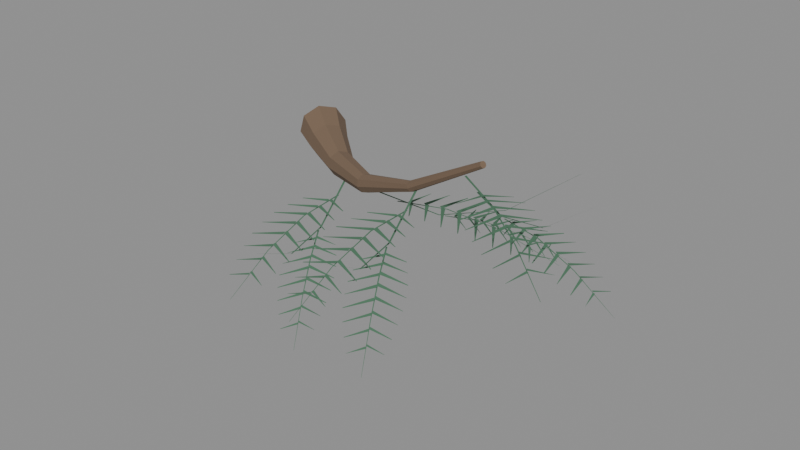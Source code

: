 # Source: conifer-unit.blend  (saved by Blender 5.2.44; exported with 4.5.12 LTS)
import bpy
from mathutils import Matrix  # noqa: F401  (used for matrix-valued properties, if any)

bpy.ops.wm.read_factory_settings(use_empty=True)
scene = bpy.context.scene
scene.name = 'Scene'

# ---- collections
col_export = bpy.data.collections.new('EXPORT'); scene.collection.children.link(col_export)

# ---- materials (node trees are filled in below, after node groups)
mat_bark_warm = bpy.data.materials.new('bark_warm')
mat_bark_warm.use_backface_culling = True
mat_bark_warm.diffuse_color = (0.1845, 0.1221, 0.07819, 1.0)
mat_bark_warm.roughness = 0.92
mat_needles_mid = bpy.data.materials.new('needles_mid')
mat_needles_mid.diffuse_color = (0.0648, 0.159, 0.09306, 1.0)
mat_needles_mid.roughness = 0.92
mat_young_growth = bpy.data.materials.new('young_growth')
mat_young_growth.diffuse_color = (0.1651, 0.2623, 0.1221, 1.0)
mat_young_growth.roughness = 0.92

# ---- material node trees
mat_bark_warm.use_nodes = True; mat_bark_warm.node_tree.nodes.clear()
_N = mat_bark_warm.node_tree.nodes; _L = mat_bark_warm.node_tree.links
n0 = _N.new('ShaderNodeBsdfPrincipled'); n0.name = 'Principled BSDF'; n0.location = (0, 0)
n0.inputs[0].default_value = (0.1845, 0.1221, 0.07819, 1.0)
n0.inputs[2].default_value = 0.92
n0.inputs[10].default_value = 0.005
n1 = _N.new('ShaderNodeOutputMaterial'); n1.name = 'Material Output'; n1.location = (0, 0)
_L.new(n0.outputs[0], n1.inputs[0])
n1.is_active_output = True
mat_needles_mid.use_nodes = True; mat_needles_mid.node_tree.nodes.clear()
_N = mat_needles_mid.node_tree.nodes; _L = mat_needles_mid.node_tree.links
n0 = _N.new('ShaderNodeBsdfPrincipled'); n0.name = 'Principled BSDF'; n0.location = (0, 0)
n0.inputs[0].default_value = (0.0648, 0.159, 0.09306, 1.0)
n0.inputs[2].default_value = 0.92
n0.inputs[10].default_value = 0.005
n1 = _N.new('ShaderNodeOutputMaterial'); n1.name = 'Material Output'; n1.location = (0, 0)
_L.new(n0.outputs[0], n1.inputs[0])
n1.is_active_output = True
mat_young_growth.use_nodes = True; mat_young_growth.node_tree.nodes.clear()
_N = mat_young_growth.node_tree.nodes; _L = mat_young_growth.node_tree.links
n0 = _N.new('ShaderNodeBsdfPrincipled'); n0.name = 'Principled BSDF'; n0.location = (0, 0)
n0.inputs[0].default_value = (0.1651, 0.2623, 0.1221, 1.0)
n0.inputs[2].default_value = 0.92
n0.inputs[10].default_value = 0.005
n1 = _N.new('ShaderNodeOutputMaterial'); n1.name = 'Material Output'; n1.location = (0, 0)
_L.new(n0.outputs[0], n1.inputs[0])
n1.is_active_output = True

# ---- meshes
me_unchanged_r12_wood_excerpt_mesh = bpy.data.meshes.new('Unchanged r12 wood excerpt-mesh')
me_unchanged_r12_wood_excerpt_mesh.from_pydata([(-0.07992, -0.04736, 5.49), (-0.06753, -0.01981, 5.445), (-0.03742, 0.02424, 5.433), (-0.007232, 0.059, 5.463), (0.00535, 0.0641, 5.515), (-0.007043, 0.03655, 5.561), (-0.03715, -0.00751, 5.572), (-0.06734, -0.04227, 5.543), (0.007418, -0.09407, 5.48), (0.01858, -0.07278, 5.443), (0.04254, -0.03705, 5.433), (0.06526, -0.007796, 5.457), (0.07343, -0.002164, 5.5), (0.06226, -0.02345, 5.537), (0.03831, -0.05919, 5.546), (0.01559, -0.08844, 5.522), (0.1477, -0.1666, 5.476), (0.157, -0.1534, 5.451), (0.172, -0.1287, 5.445), (0.184, -0.107, 5.461), (0.1859, -0.1008, 5.49), (0.1766, -0.114, 5.514), (0.1616, -0.1386, 5.521), (0.1496, -0.1604, 5.505), (0.3396, -0.2565, 5.504), (0.3479, -0.2478, 5.487), (0.3569, -0.2296, 5.482), (0.3612, -0.2125, 5.493), (0.3584, -0.2065, 5.513), (0.3501, -0.2151, 5.53), (0.3411, -0.2334, 5.534), (0.3367, -0.2505, 5.523), (0.5685, -0.3217, 5.591), (0.5741, -0.3167, 5.582), (0.5781, -0.306, 5.58), (0.578, -0.2958, 5.585), (0.5739, -0.2922, 5.596), (0.5682, -0.2972, 5.604), (0.5642, -0.3079, 5.607), (0.5644, -0.3181, 5.601), (0.8234, -0.3662, 5.741), (0.8269, -0.3631, 5.736), (0.829, -0.3566, 5.735), (0.8283, -0.3506, 5.738), (0.8252, -0.3485, 5.744), (0.8217, -0.3516, 5.749), (0.8196, -0.3581, 5.75), (0.8203, -0.3641, 5.747)], [], [(7, 6, 5, 4, 3, 2, 1, 0), (0, 1, 9, 8), (1, 2, 10, 9), (2, 3, 11, 10), (3, 4, 12, 11), (4, 5, 13, 12), (5, 6, 14, 13), (6, 7, 15, 14), (7, 0, 8, 15), (8, 9, 17, 16), (9, 10, 18, 17), (10, 11, 19, 18), (11, 12, 20, 19), (12, 13, 21, 20), (13, 14, 22, 21), (14, 15, 23, 22), (15, 8, 16, 23), (16, 17, 25, 24), (17, 18, 26, 25), (18, 19, 27, 26), (19, 20, 28, 27), (20, 21, 29, 28), (21, 22, 30, 29), (22, 23, 31, 30), (23, 16, 24, 31), (24, 25, 33, 32), (25, 26, 34, 33), (26, 27, 35, 34), (27, 28, 36, 35), (28, 29, 37, 36), (29, 30, 38, 37), (30, 31, 39, 38), (31, 24, 32, 39), (32, 33, 41, 40), (33, 34, 42, 41), (34, 35, 43, 42), (35, 36, 44, 43), (36, 37, 45, 44), (37, 38, 46, 45), (38, 39, 47, 46), (39, 32, 40, 47), (40, 41, 42, 43, 44, 45, 46, 47)])
me_unchanged_r12_wood_excerpt_mesh.materials.append(mat_bark_warm)
me_unchanged_r12_wood_excerpt_mesh.update()
me_original_thin_needle_surfaces___b_feather_mesh = bpy.data.meshes.new('Original thin needle surfaces | b-feather-mesh')
me_original_thin_needle_surfaces___b_feather_mesh.from_pydata([(0.2265, -0.1668, 5.474), (0.2205, -0.1687, 5.474), (0.2748, -0.3326, 5.39), (0.2704, -0.334, 5.39), (0.3274, -0.5002, 5.395), (0.3245, -0.5011, 5.395), (0.3858, -0.6746, 5.489), (0.3849, -0.6749, 5.489), (0.243, -0.2259, 5.438), (0.2377, -0.2261, 5.438), (0.2462, -0.368, 5.429), (0.2422, -0.3681, 5.429), (0.2494, -0.5104, 5.383), (0.2468, -0.5105, 5.383), (0.2527, -0.6574, 5.3), (0.2519, -0.6574, 5.3), (0.2428, -0.2574, 5.439), (0.2398, -0.2656, 5.436), (0.3138, -0.2877, 5.433), (0.3143, -0.2863, 5.434), (0.2432, -0.2714, 5.436), (0.2397, -0.2633, 5.439), (0.1699, -0.2961, 5.434), (0.1705, -0.2975, 5.433), (0.2443, -0.3018, 5.437), (0.2407, -0.3114, 5.434), (0.3266, -0.3369, 5.429), (0.3272, -0.3353, 5.429), (0.2447, -0.3171, 5.434), (0.2406, -0.3078, 5.437), (0.1597, -0.3458, 5.429), (0.1604, -0.3473, 5.428), (0.2457, -0.3466, 5.433), (0.2418, -0.3569, 5.43), (0.3349, -0.3843, 5.421), (0.3356, -0.3826, 5.422), (0.2461, -0.3627, 5.429), (0.2417, -0.3525, 5.432), (0.1539, -0.3935, 5.421), (0.1547, -0.3951, 5.42), (0.247, -0.3917, 5.424), (0.243, -0.4022, 5.421), (0.3381, -0.4296, 5.409), (0.3387, -0.4278, 5.41), (0.2474, -0.4079, 5.42), (0.2428, -0.3976, 5.423), (0.1532, -0.4388, 5.408), (0.154, -0.4406, 5.408), (0.2482, -0.4371, 5.412), (0.2443, -0.4472, 5.408), (0.336, -0.4728, 5.394), (0.3366, -0.4711, 5.395), (0.2486, -0.453, 5.407), (0.2442, -0.443, 5.41), (0.1577, -0.4819, 5.393), (0.1585, -0.4836, 5.392), (0.2492, -0.4828, 5.395), (0.2457, -0.492, 5.392), (0.3292, -0.5144, 5.376), (0.3298, -0.5129, 5.377), (0.2497, -0.4978, 5.389), (0.2456, -0.4888, 5.392), (0.1669, -0.5233, 5.374), (0.1675, -0.5248, 5.374), (0.2502, -0.5287, 5.373), (0.2472, -0.5366, 5.371), (0.3189, -0.5551, 5.356), (0.3194, -0.5537, 5.356), (0.2506, -0.5424, 5.368), (0.2472, -0.5347, 5.37), (0.1796, -0.5635, 5.353), (0.1801, -0.5648, 5.353), (0.2512, -0.5748, 5.349), (0.2488, -0.5812, 5.347), (0.3065, -0.5955, 5.334), (0.3068, -0.5944, 5.334), (0.2516, -0.587, 5.343), (0.2488, -0.5808, 5.345), (0.1944, -0.6034, 5.331), (0.1948, -0.6045, 5.33), (0.279, -0.3469, 5.387), (0.2753, -0.3491, 5.387), (0.3304, -0.4351, 5.353), (0.3277, -0.4367, 5.353), (0.3819, -0.5235, 5.291), (0.3801, -0.5246, 5.291), (0.4349, -0.6149, 5.199), (0.4343, -0.6152, 5.199), (0.2897, -0.3668, 5.382), (0.2905, -0.3731, 5.378), (0.3501, -0.3589, 5.371), (0.35, -0.3578, 5.371), (0.2949, -0.3754, 5.377), (0.2896, -0.3717, 5.38), (0.2527, -0.4201, 5.37), (0.2535, -0.4207, 5.37), (0.3062, -0.3942, 5.372), (0.307, -0.4016, 5.368), (0.3759, -0.3847, 5.358), (0.3758, -0.3834, 5.359), (0.3118, -0.4036, 5.367), (0.3057, -0.3993, 5.371), (0.2626, -0.4551, 5.357), (0.2636, -0.4558, 5.357), (0.3227, -0.4218, 5.36), (0.3235, -0.4298, 5.356), (0.398, -0.4109, 5.343), (0.3978, -0.4096, 5.344), (0.3285, -0.4317, 5.354), (0.3219, -0.4271, 5.358), (0.2748, -0.487, 5.342), (0.2759, -0.4877, 5.342), (0.3392, -0.4496, 5.345), (0.34, -0.4579, 5.341), (0.4156, -0.4377, 5.326), (0.4154, -0.4363, 5.327), (0.3451, -0.4597, 5.339), (0.3383, -0.455, 5.343), (0.2898, -0.5153, 5.325), (0.2909, -0.5161, 5.324), (0.3557, -0.4778, 5.327), (0.3565, -0.4857, 5.323), (0.4288, -0.4653, 5.306), (0.4287, -0.464, 5.307), (0.3615, -0.4876, 5.32), (0.355, -0.4831, 5.324), (0.3076, -0.5403, 5.305), (0.3087, -0.5411, 5.304), (0.3722, -0.5062, 5.305), (0.373, -0.5134, 5.301), (0.4383, -0.494, 5.285), (0.4382, -0.4928, 5.286), (0.3777, -0.5154, 5.298), (0.3718, -0.5113, 5.302), (0.3281, -0.5625, 5.283), (0.3291, -0.5632, 5.282), (0.3888, -0.5347, 5.28), (0.3894, -0.5409, 5.277), (0.4451, -0.5236, 5.262), (0.445, -0.5226, 5.262), (0.3938, -0.5432, 5.273), (0.3887, -0.5397, 5.277), (0.3509, -0.583, 5.259), (0.3517, -0.5835, 5.258), (0.4054, -0.5634, 5.252), (0.4059, -0.5684, 5.25), (0.4505, -0.554, 5.237), (0.4504, -0.5532, 5.237), (0.4098, -0.5709, 5.246), (0.4058, -0.5681, 5.249), (0.3751, -0.6025, 5.234), (0.3757, -0.603, 5.233), (0.3994, -0.2502, 5.511), (0.4023, -0.2559, 5.511), (0.5554, -0.1699, 5.456), (0.5576, -0.1742, 5.456), (0.7157, -0.09145, 5.49), (0.7172, -0.09431, 5.49), (0.8853, -0.01278, 5.616), (0.8858, -0.01374, 5.616), (0.4547, -0.2216, 5.485), (0.4559, -0.2269, 5.485), (0.5973, -0.1904, 5.494), (0.5982, -0.1944, 5.494), (0.7457, -0.1563, 5.467), (0.7463, -0.1589, 5.467), (0.9043, -0.1185, 5.402), (0.9045, -0.1194, 5.402), (0.4859, -0.2158, 5.49), (0.4952, -0.2171, 5.489), (0.5025, -0.1375, 5.489), (0.5009, -0.1373, 5.489), (0.5003, -0.2125, 5.49), (0.4925, -0.2178, 5.491), (0.5406, -0.2816, 5.49), (0.5419, -0.2807, 5.489), (0.5303, -0.2056, 5.495), (0.541, -0.2072, 5.493), (0.5496, -0.1149, 5.491), (0.5478, -0.1146, 5.491), (0.546, -0.202, 5.493), (0.537, -0.2082, 5.495), (0.593, -0.2821, 5.492), (0.5944, -0.2811, 5.491), (0.5754, -0.1953, 5.496), (0.587, -0.197, 5.494), (0.5963, -0.09679, 5.489), (0.5944, -0.0965, 5.49), (0.5919, -0.1914, 5.494), (0.5823, -0.1982, 5.496), (0.643, -0.2783, 5.489), (0.6446, -0.2772, 5.489), (0.6214, -0.1847, 5.493), (0.6332, -0.1865, 5.491), (0.6425, -0.08415, 5.483), (0.6406, -0.08384, 5.484), (0.6382, -0.1807, 5.491), (0.6284, -0.1876, 5.493), (0.6903, -0.2695, 5.483), (0.6919, -0.2684, 5.483), (0.6684, -0.1738, 5.486), (0.6798, -0.1756, 5.485), (0.6883, -0.07697, 5.474), (0.6864, -0.07668, 5.474), (0.6849, -0.1699, 5.483), (0.6755, -0.1766, 5.485), (0.7347, -0.2556, 5.473), (0.7363, -0.2545, 5.472), (0.7164, -0.1627, 5.475), (0.7267, -0.1643, 5.473), (0.7339, -0.07459, 5.461), (0.7321, -0.07433, 5.461), (0.732, -0.159, 5.472), (0.7235, -0.165, 5.473), (0.7769, -0.2371, 5.459), (0.7783, -0.2361, 5.459), (0.7652, -0.1512, 5.46), (0.7741, -0.1526, 5.458), (0.7797, -0.07575, 5.446), (0.7782, -0.07553, 5.446), (0.7796, -0.1478, 5.456), (0.7723, -0.153, 5.457), (0.8176, -0.215, 5.444), (0.8188, -0.2141, 5.443), (0.8148, -0.1396, 5.441), (0.8219, -0.1406, 5.44), (0.826, -0.07888, 5.428), (0.8248, -0.07871, 5.429), (0.8277, -0.1365, 5.437), (0.8217, -0.1406, 5.438), (0.8578, -0.1906, 5.426), (0.8588, -0.1899, 5.426), (0.5691, -0.1633, 5.455), (0.5718, -0.1667, 5.455), (0.6538, -0.09397, 5.437), (0.6559, -0.0965, 5.437), (0.7431, -0.02237, 5.391), (0.7444, -0.02406, 5.391), (0.8396, 0.05346, 5.314), (0.8401, 0.0529, 5.314), (0.5879, -0.1487, 5.453), (0.5947, -0.1467, 5.451), (0.5717, -0.08746, 5.446), (0.5706, -0.0878, 5.447), (0.5964, -0.1417, 5.45), (0.593, -0.148, 5.453), (0.6491, -0.1773, 5.446), (0.6497, -0.1763, 5.446), (0.614, -0.1268, 5.449), (0.6219, -0.1244, 5.446), (0.5951, -0.05586, 5.439), (0.5938, -0.05625, 5.44), (0.6234, -0.1191, 5.445), (0.6195, -0.1263, 5.448), (0.6844, -0.1605, 5.439), (0.685, -0.1593, 5.438), (0.6407, -0.1046, 5.442), (0.6492, -0.1021, 5.439), (0.6199, -0.02791, 5.43), (0.6185, -0.02832, 5.43), (0.6506, -0.09649, 5.438), (0.6464, -0.1044, 5.441), (0.7165, -0.1417, 5.429), (0.7172, -0.1404, 5.428), (0.6681, -0.08208, 5.432), (0.6768, -0.07958, 5.429), (0.6464, -0.004199, 5.417), (0.645, -0.004615, 5.418), (0.6782, -0.07388, 5.427), (0.6739, -0.08191, 5.431), (0.745, -0.1205, 5.416), (0.7457, -0.1192, 5.416), (0.6963, -0.05926, 5.419), (0.7047, -0.05687, 5.416), (0.6748, 0.01533, 5.402), (0.6734, 0.01493, 5.403), (0.7062, -0.05123, 5.414), (0.7021, -0.05897, 5.417), (0.7699, -0.09672, 5.401), (0.7706, -0.09543, 5.4), (0.7252, -0.03613, 5.402), (0.7328, -0.03395, 5.399), (0.7051, 0.03132, 5.385), (0.7038, 0.03095, 5.386), (0.7346, -0.02852, 5.397), (0.7309, -0.03555, 5.4), (0.7921, -0.07044, 5.383), (0.7927, -0.06927, 5.383), (0.7548, -0.0127, 5.382), (0.7613, -0.01082, 5.38), (0.7371, 0.0448, 5.367), (0.736, 0.04448, 5.367), (0.7635, -0.00572, 5.377), (0.7603, -0.01174, 5.379), (0.8123, -0.04208, 5.364), (0.8128, -0.04108, 5.364), (0.7849, 0.01097, 5.359), (0.7902, 0.01249, 5.357), (0.7703, 0.057, 5.346), (0.7695, 0.05674, 5.346), (0.7927, 0.0172, 5.354), (0.7901, 0.01237, 5.356), (0.8316, -0.01231, 5.343), (0.8321, -0.01151, 5.343), (0.5925, -0.3106, 5.59), (0.5867, -0.3124, 5.59), (0.6399, -0.4731, 5.522), (0.6356, -0.4745, 5.522), (0.6917, -0.6375, 5.54), (0.6888, -0.6384, 5.54), (0.7492, -0.8087, 5.646), (0.7482, -0.809, 5.646), (0.6087, -0.3685, 5.56), (0.6035, -0.3687, 5.56), (0.6116, -0.5084, 5.559), (0.6077, -0.5085, 5.559), (0.6154, -0.6513, 5.523), (0.6128, -0.6514, 5.523), (0.6201, -0.8014, 5.449), (0.6192, -0.8014, 5.449), (0.6084, -0.3992, 5.563), (0.6054, -0.4075, 5.561), (0.6785, -0.4292, 5.559), (0.679, -0.4278, 5.559), (0.6088, -0.4132, 5.561), (0.6053, -0.4051, 5.563), (0.5366, -0.4379, 5.56), (0.5372, -0.4392, 5.559), (0.6098, -0.4429, 5.564), (0.6063, -0.4525, 5.561), (0.691, -0.4777, 5.558), (0.6916, -0.4761, 5.558), (0.6102, -0.4582, 5.561), (0.6061, -0.4488, 5.564), (0.5265, -0.4869, 5.558), (0.5272, -0.4884, 5.558), (0.6111, -0.4871, 5.562), (0.6073, -0.4975, 5.559), (0.6992, -0.5247, 5.553), (0.6998, -0.523, 5.553), (0.6116, -0.5032, 5.559), (0.6071, -0.493, 5.561), (0.5207, -0.5342, 5.553), (0.5215, -0.5359, 5.552), (0.6124, -0.5319, 5.556), (0.6085, -0.5425, 5.554), (0.7024, -0.5699, 5.544), (0.703, -0.5681, 5.544), (0.6129, -0.5482, 5.553), (0.6083, -0.5379, 5.555), (0.5201, -0.5796, 5.543), (0.5209, -0.5813, 5.543), (0.6137, -0.5773, 5.546), (0.6099, -0.5875, 5.544), (0.7005, -0.6132, 5.531), (0.7011, -0.6115, 5.532), (0.6142, -0.5933, 5.542), (0.6098, -0.5833, 5.545), (0.5247, -0.6229, 5.53), (0.5254, -0.6246, 5.53), (0.615, -0.6234, 5.532), (0.6116, -0.6326, 5.53), (0.694, -0.6553, 5.516), (0.6946, -0.6538, 5.517), (0.6155, -0.6384, 5.528), (0.6115, -0.6294, 5.53), (0.534, -0.6647, 5.515), (0.5347, -0.6662, 5.514), (0.6163, -0.6699, 5.514), (0.6134, -0.6779, 5.512), (0.6841, -0.6967, 5.499), (0.6846, -0.6953, 5.499), (0.6168, -0.6838, 5.51), (0.6134, -0.676, 5.512), (0.5468, -0.7057, 5.496), (0.5474, -0.707, 5.496), (0.6177, -0.7169, 5.493), (0.6154, -0.7233, 5.491), (0.6723, -0.7379, 5.479), (0.6727, -0.7369, 5.479), (0.6182, -0.7292, 5.488), (0.6154, -0.723, 5.49), (0.5618, -0.7464, 5.476), (0.5623, -0.7474, 5.476), (0.644, -0.4872, 5.519), (0.6404, -0.4893, 5.519), (0.6954, -0.5761, 5.494), (0.6927, -0.5777, 5.494), (0.7475, -0.6674, 5.441), (0.7457, -0.6684, 5.441), (0.8017, -0.7637, 5.358), (0.8011, -0.764, 5.358), (0.6547, -0.507, 5.516), (0.6555, -0.5135, 5.513), (0.7146, -0.5004, 5.507), (0.7145, -0.4993, 5.508), (0.6599, -0.5159, 5.512), (0.6546, -0.5119, 5.515), (0.6182, -0.5599, 5.507), (0.6191, -0.5605, 5.506), (0.6711, -0.5346, 5.509), (0.672, -0.5421, 5.506), (0.7404, -0.5266, 5.498), (0.7402, -0.5254, 5.498), (0.6768, -0.5443, 5.505), (0.6706, -0.5398, 5.508), (0.6282, -0.5951, 5.497), (0.6292, -0.5958, 5.496), (0.6876, -0.5625, 5.5), (0.6885, -0.5707, 5.496), (0.7624, -0.5535, 5.485), (0.7623, -0.5521, 5.486), (0.6935, -0.5727, 5.495), (0.6869, -0.5679, 5.498), (0.6406, -0.6274, 5.485), (0.6417, -0.6282, 5.484), (0.7042, -0.591, 5.488), (0.7051, -0.5993, 5.484), (0.7802, -0.581, 5.471), (0.78, -0.5796, 5.471), (0.7102, -0.6013, 5.482), (0.7034, -0.5964, 5.486), (0.6557, -0.6565, 5.469), (0.6568, -0.6573, 5.469), (0.7208, -0.6199, 5.472), (0.7217, -0.6279, 5.468), (0.7937, -0.6095, 5.454), (0.7935, -0.6082, 5.454), (0.7267, -0.63, 5.466), (0.7202, -0.6253, 5.47), (0.6737, -0.6824, 5.452), (0.6748, -0.6832, 5.451), (0.7376, -0.6493, 5.453), (0.7384, -0.6566, 5.45), (0.8035, -0.6391, 5.435), (0.8034, -0.6379, 5.435), (0.7432, -0.6589, 5.447), (0.7372, -0.6546, 5.45), (0.6945, -0.7058, 5.433), (0.6955, -0.7066, 5.432), (0.7545, -0.6792, 5.431), (0.7552, -0.6854, 5.428), (0.8107, -0.6698, 5.414), (0.8106, -0.6688, 5.415), (0.7596, -0.688, 5.425), (0.7545, -0.6842, 5.428), (0.7174, -0.7276, 5.412), (0.7183, -0.7282, 5.411), (0.7715, -0.7093, 5.406), (0.772, -0.7143, 5.404), (0.8165, -0.7014, 5.392), (0.8164, -0.7006, 5.392), (0.776, -0.7172, 5.4), (0.7719, -0.7142, 5.403), (0.7419, -0.7487, 5.389), (0.7425, -0.7492, 5.389), (0.7686, -0.3447, 5.694), (0.7663, -0.3502, 5.694), (0.9153, -0.4062, 5.658), (0.9136, -0.4103, 5.658), (1.066, -0.4694, 5.703), (1.065, -0.4722, 5.703), (1.226, -0.5366, 5.83), (1.226, -0.5375, 5.83), (0.8204, -0.3667, 5.675), (0.8173, -0.3708, 5.675), (0.927, -0.4497, 5.694), (0.9247, -0.4527, 5.694), (1.042, -0.536, 5.68), (1.04, -0.538, 5.68), (1.168, -0.6283, 5.632), (1.167, -0.629, 5.632), (0.8428, -0.3854, 5.682), (0.8475, -0.3929, 5.681), (0.9086, -0.3503, 5.683), (0.9078, -0.3491, 5.683), (0.8537, -0.3937, 5.683), (0.8452, -0.3913, 5.683), (0.8285, -0.4639, 5.684), (0.8299, -0.4643, 5.684), (0.8762, -0.4109, 5.689), (0.8816, -0.4196, 5.689), (0.9527, -0.3703, 5.689), (0.9518, -0.3689, 5.689), (0.8882, -0.42, 5.689), (0.8784, -0.4173, 5.69), (0.8592, -0.5016, 5.69), (0.8609, -0.5021, 5.69), (0.9103, -0.4369, 5.694), (0.9161, -0.4463, 5.693), (0.9935, -0.393, 5.691), (0.9925, -0.3914, 5.691), (0.9231, -0.4465, 5.693), (0.9124, -0.4436, 5.694), (0.8919, -0.5352, 5.692), (0.8937, -0.5357, 5.691), (0.9455, -0.4635, 5.695), (0.9514, -0.4731, 5.694), (1.03, -0.4186, 5.689), (1.029, -0.417, 5.689), (0.9585, -0.4732, 5.694), (0.9476, -0.4703, 5.695), (0.9268, -0.564, 5.689), (0.9286, -0.5644, 5.689), (0.9817, -0.4907, 5.692), (0.9874, -0.5, 5.691), (1.063, -0.4473, 5.684), (1.062, -0.4458, 5.684), (0.9946, -0.5003, 5.691), (0.9841, -0.4975, 5.692), (0.9639, -0.5877, 5.683), (0.9657, -0.5882, 5.683), (1.019, -0.5186, 5.686), (1.024, -0.5271, 5.685), (1.093, -0.4788, 5.675), (1.092, -0.4774, 5.675), (1.031, -0.5277, 5.684), (1.022, -0.5252, 5.684), (1.003, -0.6071, 5.674), (1.005, -0.6075, 5.674), (1.057, -0.5471, 5.675), (1.062, -0.5543, 5.674), (1.121, -0.5126, 5.664), (1.12, -0.5114, 5.664), (1.069, -0.5554, 5.673), (1.061, -0.5532, 5.673), (1.044, -0.6233, 5.663), (1.046, -0.6237, 5.663), (1.097, -0.576, 5.661), (1.1, -0.5818, 5.66), (1.147, -0.548, 5.651), (1.147, -0.5471, 5.651), (1.107, -0.5834, 5.658), (1.1, -0.5816, 5.659), (1.087, -0.6379, 5.649), (1.088, -0.6382, 5.649), (0.928, -0.4117, 5.658), (0.9272, -0.4157, 5.658), (1.03, -0.4297, 5.65), (1.029, -0.4327, 5.65), (1.138, -0.4503, 5.616), (1.137, -0.4523, 5.616), (1.255, -0.4744, 5.555), (1.255, -0.475, 5.555), (0.9498, -0.4161, 5.659), (0.9555, -0.4197, 5.657), (0.9839, -0.3676, 5.654), (0.9829, -0.367, 5.654), (0.9601, -0.4179, 5.657), (0.9535, -0.4193, 5.658), (0.967, -0.4769, 5.654), (0.9681, -0.4767, 5.654), (0.9815, -0.4213, 5.657), (0.9881, -0.4255, 5.655), (1.021, -0.3651, 5.651), (1.02, -0.3644, 5.651), (0.9928, -0.4233, 5.655), (0.9851, -0.4249, 5.657), (1.001, -0.4917, 5.651), (1.002, -0.4915, 5.65), (1.014, -0.4268, 5.654), (1.021, -0.4314, 5.651), (1.056, -0.3658, 5.644), (1.055, -0.3651, 5.645), (1.026, -0.429, 5.65), (1.017, -0.4307, 5.653), (1.034, -0.5032, 5.644), (1.036, -0.5029, 5.644), (1.047, -0.4327, 5.647), (1.054, -0.4374, 5.645), (1.09, -0.3704, 5.636), (1.089, -0.3696, 5.636), (1.059, -0.4349, 5.644), (1.051, -0.4367, 5.646), (1.067, -0.5107, 5.635), (1.069, -0.5103, 5.635), (1.081, -0.439, 5.638), (1.088, -0.4436, 5.635), (1.122, -0.3789, 5.625), (1.121, -0.3782, 5.625), (1.093, -0.4413, 5.634), (1.085, -0.443, 5.636), (1.1, -0.5142, 5.624), (1.102, -0.5139, 5.623), (1.116, -0.4458, 5.625), (1.123, -0.45, 5.623), (1.153, -0.391, 5.612), (1.152, -0.3903, 5.612), (1.128, -0.448, 5.621), (1.12, -0.4495, 5.623), (1.134, -0.5142, 5.61), (1.135, -0.514, 5.61), (1.152, -0.453, 5.609), (1.158, -0.4565, 5.608), (1.183, -0.4058, 5.597), (1.182, -0.4053, 5.597), (1.163, -0.455, 5.605), (1.156, -0.4563, 5.607), (1.167, -0.5118, 5.595), (1.168, -0.5115, 5.594), (1.189, -0.4604, 5.591), (1.193, -0.4633, 5.59), (1.213, -0.4225, 5.58), (1.213, -0.422, 5.581), (1.198, -0.4623, 5.587), (1.193, -0.4633, 5.589), (1.202, -0.5079, 5.578), (1.202, -0.5077, 5.578)], [], [(0, 1, 3, 2), (2, 3, 5, 4), (4, 5, 7, 6), (8, 9, 11, 10), (10, 11, 13, 12), (12, 13, 15, 14), (16, 19, 18, 17), (20, 21, 22, 23), (24, 27, 26, 25), (28, 29, 30, 31), (32, 33, 34, 35), (36, 37, 38, 39), (40, 41, 42, 43), (44, 45, 46, 47), (48, 49, 50, 51), (52, 53, 54, 55), (56, 57, 58, 59), (60, 63, 62, 61), (64, 65, 66, 67), (68, 69, 70, 71), (72, 73, 74, 75), (76, 77, 78, 79), (80, 81, 83, 82), (82, 83, 85, 84), (84, 85, 87, 86), (88, 89, 90, 91), (92, 93, 94, 95), (96, 97, 98, 99), (100, 101, 102, 103), (104, 105, 106, 107), (108, 111, 110, 109), (112, 113, 114, 115), (116, 117, 118, 119), (120, 123, 122, 121), (124, 125, 126, 127), (128, 129, 130, 131), (132, 133, 134, 135), (136, 137, 138, 139), (140, 141, 142, 143), (144, 145, 146, 147), (148, 149, 150, 151), (152, 153, 155, 154), (154, 155, 157, 156), (156, 157, 159, 158), (160, 161, 163, 162), (162, 163, 165, 164), (164, 165, 167, 166), (168, 171, 170, 169), (172, 175, 174, 173), (176, 177, 178, 179), (180, 181, 182, 183), (184, 185, 186, 187), (188, 189, 190, 191), (192, 193, 194, 195), (196, 199, 198, 197), (200, 201, 202, 203), (204, 205, 206, 207), (208, 209, 210, 211), (212, 213, 214, 215), (216, 219, 218, 217), (220, 223, 222, 221), (224, 227, 226, 225), (228, 229, 230, 231), (232, 233, 235, 234), (234, 235, 237, 236), (236, 237, 239, 238), (240, 243, 242, 241), (244, 247, 246, 245), (248, 249, 250, 251), (252, 253, 254, 255), (256, 259, 258, 257), (260, 261, 262, 263), (264, 265, 266, 267), (268, 269, 270, 271), (272, 275, 274, 273), (276, 279, 278, 277), (280, 281, 282, 283), (284, 285, 286, 287), (288, 289, 290, 291), (292, 293, 294, 295), (296, 299, 298, 297), (300, 301, 302, 303), (304, 305, 307, 306), (306, 307, 309, 308), (308, 309, 311, 310), (312, 313, 315, 314), (314, 315, 317, 316), (316, 317, 319, 318), (320, 323, 322, 321), (324, 325, 326, 327), (328, 329, 330, 331), (332, 333, 334, 335), (336, 337, 338, 339), (340, 341, 342, 343), (344, 345, 346, 347), (348, 349, 350, 351), (352, 353, 354, 355), (356, 357, 358, 359), (360, 361, 362, 363), (364, 365, 366, 367), (368, 369, 370, 371), (372, 373, 374, 375), (376, 377, 378, 379), (380, 381, 382, 383), (384, 385, 387, 386), (386, 387, 389, 388), (388, 389, 391, 390), (392, 395, 394, 393), (396, 397, 398, 399), (400, 401, 402, 403), (404, 405, 406, 407), (408, 409, 410, 411), (412, 413, 414, 415), (416, 419, 418, 417), (420, 421, 422, 423), (424, 425, 426, 427), (428, 431, 430, 429), (432, 433, 434, 435), (436, 437, 438, 439), (440, 441, 442, 443), (444, 445, 446, 447), (448, 449, 450, 451), (452, 455, 454, 453), (456, 457, 459, 458), (458, 459, 461, 460), (460, 461, 463, 462), (464, 465, 467, 466), (466, 467, 469, 468), (468, 469, 471, 470), (472, 473, 474, 475), (476, 479, 478, 477), (480, 481, 482, 483), (484, 485, 486, 487), (488, 489, 490, 491), (492, 493, 494, 495), (496, 499, 498, 497), (500, 501, 502, 503), (504, 505, 506, 507), (508, 511, 510, 509), (512, 513, 514, 515), (516, 517, 518, 519), (520, 521, 522, 523), (524, 525, 526, 527), (528, 529, 530, 531), (532, 533, 534, 535), (536, 537, 539, 538), (538, 539, 541, 540), (540, 541, 543, 542), (544, 545, 546, 547), (548, 549, 550, 551), (552, 553, 554, 555), (556, 557, 558, 559), (560, 561, 562, 563), (564, 565, 566, 567), (568, 571, 570, 569), (572, 575, 574, 573), (576, 577, 578, 579), (580, 581, 582, 583), (584, 585, 586, 587), (588, 591, 590, 589), (592, 593, 594, 595), (596, 597, 598, 599), (600, 601, 602, 603), (604, 607, 606, 605)])
me_original_thin_needle_surfaces___b_feather_mesh.polygons.foreach_set('use_smooth', [True] * 164)
me_original_thin_needle_surfaces___b_feather_mesh.materials.append(mat_needles_mid)
me_original_thin_needle_surfaces___b_feather_mesh.materials.append(mat_young_growth)
me_original_thin_needle_surfaces___b_feather_mesh.update()

# ---- objects
ob_conifer_unit = bpy.data.objects.new('conifer-unit', None)
ob_unchanged_r12_wood_excerpt = bpy.data.objects.new('Unchanged r12 wood excerpt', me_unchanged_r12_wood_excerpt_mesh)
ob_original_thin_needle_surfaces___b_feather = bpy.data.objects.new('Original thin needle surfaces | b-feather', me_original_thin_needle_surfaces___b_feather_mesh)

# ---- transforms, parenting, visibility, modifiers, constraints
ob_conifer_unit.location = (0.0, 0.0, 0.0)
ob_unchanged_r12_wood_excerpt.parent = ob_conifer_unit
ob_unchanged_r12_wood_excerpt.location = (0.0, 0.0, 0.0)
ob_original_thin_needle_surfaces___b_feather.parent = ob_conifer_unit
ob_original_thin_needle_surfaces___b_feather.location = (0.0, 0.0, 0.0)

# ---- collection membership
col_export.objects.link(ob_conifer_unit)
col_export.objects.link(ob_unchanged_r12_wood_excerpt)
col_export.objects.link(ob_original_thin_needle_surfaces___b_feather)

# ---- scene / render settings (as saved in the file)
scene.frame_start = 1; scene.frame_end = 250; scene.frame_set(1)
scene.render.engine = 'BLENDER_EEVEE_NEXT'
scene.render.bake_bias = 0.0
scene.render.bake_samples = 0
scene.render.compositor_device = 'GPU'
scene.eevee.use_volume_custom_range = False
scene.eevee.fast_gi_thickness_near = 0.1
scene.eevee.fast_gi_thickness_far = 0.0
scene.eevee.ray_tracing_options.screen_trace_thickness = 0.1
bpy.context.view_layer.update()

# ---- added for rendering (the .blend has no active camera and no usable light): camera, sun + grey world if the file has none
cam_auto = bpy.data.cameras.new('AutoCamera')
cam_auto.lens = 50.0
cam_auto.sensor_width = 36.0
cam_auto.clip_end = 1000.0
ob_auto_camera = bpy.data.objects.new('AutoCamera', cam_auto)
scene.collection.objects.link(ob_auto_camera)
ob_auto_camera.location = (2.17483, -2.27722, 6.78445)
ob_auto_camera.rotation_euler = (1.09748, -7.21219e-08, 0.694738)
scene.camera = ob_auto_camera
light_auto_sun = bpy.data.lights.new('AutoSun', 'SUN')
light_auto_sun.energy = 3.0
light_auto_sun.angle = 0.0523599
ob_auto_sun = bpy.data.objects.new('AutoSun', light_auto_sun)
scene.collection.objects.link(ob_auto_sun)
ob_auto_sun.rotation_euler = (0.872665, 0.174533, 0.523599)
if scene.world is None:
    world_auto = bpy.data.worlds.new('AutoWorld')
    world_auto.color = (0.3, 0.3, 0.3)
    scene.world = world_auto
bpy.context.view_layer.update()
